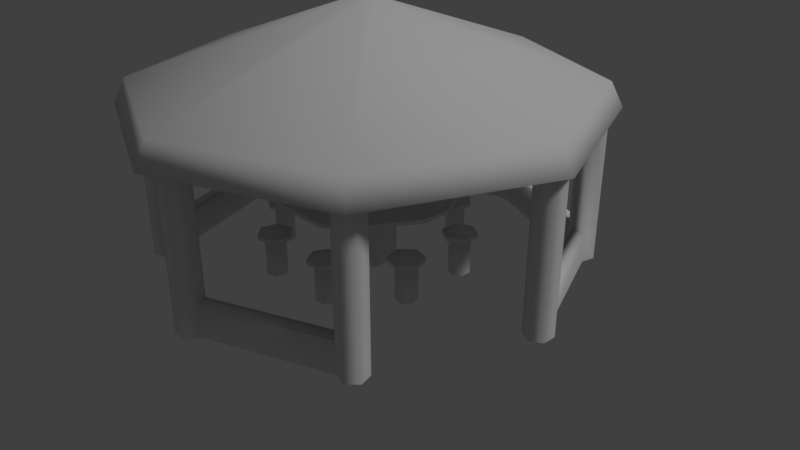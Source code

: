 # Source: Quiosque.blend  (saved by Blender 2.79.0; exported with 4.5.12 LTS)
import bpy
from mathutils import Matrix  # noqa: F401  (used for matrix-valued properties, if any)

bpy.ops.wm.read_factory_settings(use_empty=True)
scene = bpy.context.scene
scene.name = 'Scene'

# ---- collections
col_collection_1 = bpy.data.collections.new('Collection 1'); scene.collection.children.link(col_collection_1)

# ---- materials (node trees are filled in below, after node groups)
mat_material = bpy.data.materials.new('Material')
mat_material.alpha_threshold = 0.0
mat_material.use_transparent_shadow = False
mat_material.roughness = 0.5
mat_material.specular_intensity = 0.01
mat_material.line_color = (0.0, 0.0, 0.0, 1.0)

# ---- material node trees

# ---- world
world_world = bpy.data.worlds.new('World'); scene.world = world_world
world_world.color = (0.05088, 0.05088, 0.05088)
world_world.use_sun_shadow = False
world_world.sun_shadow_jitter_overblur = 0.0
world_world.cycles.sampling_method = 'MANUAL'

# ---- cameras
cam_camera = bpy.data.cameras.new('Camera')
cam_camera.clip_end = 100.0
cam_camera.lens = 35.0
cam_camera.sensor_width = 32.0
cam_camera.sensor_height = 18.0
cam_camera.ortho_scale = 7.314
cam_camera.dof.focus_distance = 0.0
cam_camera.dof.aperture_fstop = 128.0

# ---- lights
light_lamp = bpy.data.lights.new('Lamp', 'SUN')
light_lamp.transmission_factor = 0.0
light_lamp.cutoff_distance = 30.0
light_lamp.angle = 0.1993
light_lamp.energy = 1.0
light_lamp.shadow_buffer_clip_start = 1.001
light_lamp.shadow_soft_size = 0.1
light_lamp.shadow_cascade_max_distance = 1000.0

# ---- meshes
me_quiosque = bpy.data.meshes.new('Quiosque')
me_quiosque.from_pydata([(1.051e-07, 3.015, 2.002), (1.615e-08, 0.1638, 3.263), (2.132, 2.132, 2.002), (0.1158, 0.1158, 3.263), (3.015, -1.468e-07, 2.002), (0.1638, -4.759e-10, 3.263), (2.132, -2.132, 2.002), (0.1158, -0.1158, 3.263), (-1.585e-07, -3.015, 2.002), (-5.393e-08, -0.1638, 3.263), (-2.132, -2.132, 2.002), (-0.1158, -0.1158, 3.263), (-3.015, 2.094e-08, 2.002), (-0.1638, 1.048e-07, 3.263), (-2.132, 2.132, 2.002), (-0.1158, 0.1158, 3.263), (2.018, 2.018, 2.318), (1.055e-07, 2.854, 2.318), (2.854, -1.358e-07, 2.318), (2.018, -2.018, 2.318), (-1.44e-07, -2.854, 2.318), (-2.018, -2.018, 2.318), (-2.854, 2.3e-08, 2.318), (-2.018, 2.018, 2.318), (-2.98e-08, 0.3646, -0.001774), (0.1814, -2.616, 0.006822), (0.09072, -2.459, 0.4183), (0.09072, -2.459, 0.006822), (0.1814, -2.616, 0.4183), (1.897, -2.025, 2.206), (1.897, -2.025, 0.006822), (2.025, -1.897, 2.206), (2.025, -1.897, 0.006822), (1.978, -1.722, 2.206), (1.978, -1.722, 0.006822), (1.675, -1.803, 0.4183), (1.803, -1.675, 0.4183), (1.803, -1.675, 2.206), (1.803, -1.675, 0.006822), (1.675, -1.803, 2.206), (1.675, -1.803, 0.006822), (1.722, -1.978, 2.206), (1.722, -1.978, 0.006822), (1.722, -1.978, 0.4183), (1.897, -2.025, 0.4183), (2.025, -1.897, 0.4183), (1.978, -1.722, 0.4183), (0.4436, 1.135, 0.9332), (0.4436, 1.135, 0.9928), (0.7608, 0.9514, 0.9928), (0.7608, 0.9514, 0.9332), (-0.4436, -1.135, 0.9332), (-0.4436, -1.135, 0.9928), (-0.7608, -0.9514, 0.9928), (-0.7608, -0.9514, 0.9332), (1.204, 0.1832, 0.9332), (1.204, 0.1832, 0.9928), (1.204, -0.1832, 0.9928), (1.204, -0.1832, 0.9332), (-1.204, -0.1832, 0.9332), (-1.204, -0.1832, 0.9928), (-1.204, 0.1832, 0.9928), (-1.204, 0.1832, 0.9332), (0.7608, -0.9514, 0.9332), (0.7608, -0.9514, 0.9928), (0.4436, -1.135, 0.9928), (0.4436, -1.135, 0.9332), (-0.7608, 0.9514, 0.9332), (-0.7608, 0.9514, 0.9928), (-0.4436, 1.135, 0.9928), (-0.4436, 1.135, 0.9332), (1.297, 0.3901, 0.497), (1.297, 0.614, 0.497), (1.103, 0.6391, 0.009635), (1.103, 0.6391, 0.489), (1.222, 0.5706, 0.009635), (1.222, 0.5706, 0.489), (1.222, 0.4335, 0.009635), (1.222, 0.4335, 0.489), (1.103, 0.365, 0.009635), (1.103, 0.365, 0.489), (0.9847, 0.4335, 0.009635), (0.9847, 0.4335, 0.489), (0.9847, 0.5706, 0.009635), (0.9847, 0.5706, 0.489), (1.103, 0.7259, 0.497), (1.103, 0.2782, 0.497), (0.9095, 0.3901, 0.497), (0.9095, 0.614, 0.497), (0.9095, 0.3901, 0.5575), (1.103, 0.2782, 0.5575), (0.9095, 0.614, 0.5575), (1.103, 0.7259, 0.5575), (1.297, 0.3901, 0.5575), (1.297, 0.614, 0.5575), (-2.98e-08, 0.3646, 2.91), (0.3172, 0.1815, 2.91), (0.3172, -0.1848, 2.91), (-5.96e-08, -0.368, 2.91), (-0.3172, -0.1848, 2.91), (-0.3172, 0.1815, 2.91), (0.3172, 0.1815, -0.001774), (0.3172, -0.1848, -0.001774), (-5.96e-08, -0.368, -0.001774), (-0.3172, -0.1848, -0.001774), (-0.3172, 0.1815, -0.001774), (-0.00431, 2.976, 1.981), (-0.00431, 0.1639, 2.962), (2.099, 2.105, 1.981), (0.1099, 0.1166, 2.962), (2.97, 0.002398, 1.981), (0.1572, 0.002398, 2.962), (2.099, -2.101, 1.981), (0.1099, -0.1118, 2.962), (-0.004311, -2.972, 1.981), (-0.004311, -0.1591, 2.962), (-2.107, -2.101, 1.981), (-0.1185, -0.1118, 2.962), (-2.978, 0.002398, 1.981), (-0.1658, 0.002398, 2.962), (-2.107, 2.105, 1.981), (-0.1185, 0.1166, 2.962), (1.987, 1.993, 2.293), (-0.00431, 2.818, 2.293), (2.811, 0.002398, 2.293), (1.987, -1.988, 2.293), (-0.004311, -2.813, 2.293), (-1.995, -1.988, 2.293), (-2.82, 0.002398, 2.293), (-1.995, 1.993, 2.293), (-1.708, -1.963, 0.006822), (-1.661, -1.788, 0.4183), (-1.661, -1.788, 0.006822), (-1.708, -1.963, 0.4183), (-0.08045, -2.765, 2.206), (-0.08045, -2.765, 0.006822), (0.101, -2.765, 2.206), (0.101, -2.765, 0.006822), (0.1923, -2.609, 2.206), (0.1923, -2.609, 0.006822), (-0.07924, -2.45, 0.4183), (0.1022, -2.451, 0.4183), (0.1022, -2.451, 2.206), (0.1022, -2.451, 0.006822), (-0.07924, -2.45, 2.206), (-0.07924, -2.45, 0.006822), (-0.1706, -2.607, 2.206), (-0.1706, -2.607, 0.006822), (-0.1706, -2.607, 0.4183), (-0.08045, -2.765, 0.4183), (0.101, -2.765, 0.4183), (0.1923, -2.609, 0.4183), (-2.552, -0.1424, 0.006822), (-2.393, -0.05623, 0.4183), (-2.393, -0.05623, 0.006822), (-2.552, -0.1424, 0.4183), (-2.011, -1.874, 2.206), (-2.011, -1.874, 0.006822), (-1.886, -2.006, 2.206), (-1.886, -2.006, 0.006822), (-1.709, -1.964, 2.206), (-1.709, -1.964, 0.006822), (-1.782, -1.659, 0.4183), (-1.657, -1.79, 0.4183), (-1.657, -1.79, 2.206), (-1.657, -1.79, 0.006822), (-1.782, -1.659, 2.206), (-1.782, -1.659, 0.006822), (-1.959, -1.7, 2.206), (-1.959, -1.7, 0.006822), (-1.959, -1.7, 0.4183), (-2.011, -1.874, 0.4183), (-1.886, -2.006, 0.4183), (-1.709, -1.964, 0.4183), (-1.895, 1.747, 0.006822), (-1.72, 1.699, 0.4183), (-1.72, 1.699, 0.006822), (-1.895, 1.747, 0.4183), (-2.705, 0.1236, 2.206), (-2.705, 0.1236, 0.006822), (-2.707, -0.05788, 2.206), (-2.707, -0.05788, 0.006822), (-2.551, -0.1501, 2.206), (-2.551, -0.1501, 0.006822), (-2.391, 0.1206, 0.4183), (-2.393, -0.0608, 0.4183), (-2.393, -0.0608, 2.206), (-2.393, -0.0608, 0.006822), (-2.391, 0.1206, 2.206), (-2.391, 0.1206, 0.006822), (-2.548, 0.2128, 2.206), (-2.548, 0.2128, 0.006822), (-2.548, 0.2128, 0.4183), (-2.705, 0.1236, 0.4183), (-2.707, -0.05788, 0.4183), (-2.551, -0.1501, 0.4183), (-0.1376, 2.701, 0.006822), (-0.04072, 2.548, 0.4183), (-0.04072, 2.548, 0.006822), (-0.1376, 2.701, 0.4183), (-1.828, 2.043, 2.206), (-1.828, 2.043, 0.006822), (-1.952, 1.91, 2.206), (-1.952, 1.91, 0.006822), (-1.898, 1.736, 2.206), (-1.898, 1.736, 0.006822), (-1.598, 1.83, 0.4183), (-1.721, 1.696, 0.4183), (-1.721, 1.696, 2.206), (-1.721, 1.696, 0.006822), (-1.598, 1.83, 2.206), (-1.598, 1.83, 0.006822), (-1.652, 2.003, 2.206), (-1.652, 2.003, 0.006822), (-1.652, 2.003, 0.4183), (-1.828, 2.043, 0.4183), (-1.952, 1.91, 0.4183), (-1.898, 1.736, 0.4183), (1.764, 2.06, 0.006822), (1.717, 1.885, 0.4183), (1.717, 1.885, 0.006822), (1.764, 2.06, 0.4183), (0.1348, 2.858, 2.206), (0.1348, 2.858, 0.006822), (-0.04665, 2.858, 2.206), (-0.04665, 2.858, 0.006822), (-0.1377, 2.702, 2.206), (-0.1377, 2.702, 0.006822), (0.1342, 2.544, 0.4183), (-0.04721, 2.544, 0.4183), (-0.04721, 2.544, 2.206), (-0.04721, 2.544, 0.006822), (0.1342, 2.544, 2.206), (0.1342, 2.544, 0.006822), (0.2252, 2.701, 2.206), (0.2252, 2.701, 0.006822), (0.2252, 2.701, 0.4183), (0.1348, 2.858, 0.4183), (-0.04665, 2.858, 0.4183), (-0.1377, 2.702, 0.4183), (2.671, 0.2812, 0.006822), (2.515, 0.1881, 0.4183), (2.515, 0.1881, 0.006822), (2.671, 0.2812, 0.4183), (2.053, 1.988, 2.206), (2.053, 1.988, 0.006822), (1.923, 2.114, 2.206), (1.923, 2.114, 0.006822), (1.749, 2.064, 2.206), (1.749, 2.064, 0.006822), (1.835, 1.762, 0.4183), (1.704, 1.888, 0.4183), (1.704, 1.888, 2.206), (1.704, 1.888, 0.006822), (1.835, 1.762, 2.206), (1.835, 1.762, 0.006822), (2.009, 1.812, 2.206), (2.009, 1.812, 0.006822), (2.009, 1.812, 0.4183), (2.053, 1.988, 0.4183), (1.923, 2.114, 0.4183), (1.749, 2.064, 0.4183), (2.511, 0.01473, 2.206), (2.511, 0.01473, 0.006822), (2.668, -0.07534, 2.206), (2.668, -0.07534, 0.006822), (2.825, 0.01604, 2.206), (2.825, 0.01604, 0.006822), (2.667, 0.2876, 0.4183), (2.824, 0.1975, 0.4183), (2.824, 0.1975, 2.206), (2.824, 0.1975, 0.006822), (2.667, 0.2876, 2.206), (2.667, 0.2876, 0.006822), (2.51, 0.1962, 2.206), (2.51, 0.1962, 0.006822), (2.51, 0.1962, 0.4183), (2.511, 0.01473, 0.4183), (2.668, -0.07534, 0.4183), (2.825, 0.01604, 0.4183), (1.194, -0.6394, 0.497), (1.352, -0.4811, 0.497), (1.233, -0.3262, 0.009635), (1.233, -0.3262, 0.489), (1.268, -0.4586, 0.009635), (1.268, -0.4586, 0.489), (1.171, -0.5555, 0.009635), (1.171, -0.5555, 0.489), (1.039, -0.5201, 0.009635), (1.039, -0.5201, 0.489), (1.003, -0.3877, 0.009635), (1.003, -0.3877, 0.489), (1.1, -0.2907, 0.009635), (1.1, -0.2907, 0.489), (1.294, -0.2649, 0.497), (0.9774, -0.5814, 0.497), (0.9195, -0.3652, 0.497), (1.078, -0.2069, 0.497), (0.9195, -0.3652, 0.5575), (0.9774, -0.5814, 0.5575), (1.078, -0.2069, 0.5575), (1.294, -0.2649, 0.5575), (1.194, -0.6394, 0.5575), (1.352, -0.4811, 0.5575), (0.3924, -1.294, 0.497), (0.6163, -1.294, 0.497), (0.6414, -1.1, 0.009635), (0.6414, -1.1, 0.489), (0.5729, -1.219, 0.009635), (0.5729, -1.219, 0.489), (0.4358, -1.219, 0.009635), (0.4358, -1.219, 0.489), (0.3673, -1.1, 0.009635), (0.3673, -1.1, 0.489), (0.4358, -0.9815, 0.009635), (0.4358, -0.9815, 0.489), (0.5729, -0.9815, 0.009635), (0.5729, -0.9815, 0.489), (0.7282, -1.1, 0.497), (0.2805, -1.1, 0.497), (0.3924, -0.9064, 0.497), (0.6163, -0.9064, 0.497), (0.3924, -0.9064, 0.5575), (0.2805, -1.1, 0.5575), (0.6163, -0.9064, 0.5575), (0.7282, -1.1, 0.5575), (0.3924, -1.294, 0.5575), (0.6163, -1.294, 0.5575), (-0.6371, -1.191, 0.497), (-0.4788, -1.349, 0.497), (-0.324, -1.23, 0.009635), (-0.324, -1.23, 0.489), (-0.4564, -1.265, 0.009635), (-0.4564, -1.265, 0.489), (-0.5533, -1.168, 0.009635), (-0.5533, -1.168, 0.489), (-0.5178, -1.036, 0.009635), (-0.5178, -1.036, 0.489), (-0.3854, -1.0, 0.009635), (-0.3854, -1.0, 0.489), (-0.2885, -1.097, 0.009635), (-0.2885, -1.097, 0.489), (-0.2626, -1.291, 0.497), (-0.5792, -0.9743, 0.497), (-0.3629, -0.9164, 0.497), (-0.2047, -1.075, 0.497), (-0.3629, -0.9164, 0.5575), (-0.5792, -0.9743, 0.5575), (-0.2047, -1.075, 0.5575), (-0.2626, -1.291, 0.5575), (-0.6371, -1.191, 0.5575), (-0.4788, -1.349, 0.5575), (-1.292, -0.3893, 0.497), (-1.292, -0.6131, 0.497), (-1.098, -0.6383, 0.009635), (-1.098, -0.6383, 0.489), (-1.217, -0.5698, 0.009635), (-1.217, -0.5698, 0.489), (-1.217, -0.4327, 0.009635), (-1.217, -0.4327, 0.489), (-1.098, -0.3641, 0.009635), (-1.098, -0.3641, 0.489), (-0.9793, -0.4327, 0.009635), (-0.9793, -0.4327, 0.489), (-0.9793, -0.5698, 0.009635), (-0.9793, -0.5698, 0.489), (-1.098, -0.7251, 0.497), (-1.098, -0.2774, 0.497), (-0.9041, -0.3893, 0.497), (-0.9041, -0.6131, 0.497), (-0.9041, -0.3893, 0.5575), (-1.098, -0.2774, 0.5575), (-0.9041, -0.6131, 0.5575), (-1.098, -0.7251, 0.5575), (-1.292, -0.3893, 0.5575), (-1.292, -0.6131, 0.5575), (-1.188, 0.6402, 0.497), (-1.347, 0.4819, 0.497), (-1.227, 0.3271, 0.009635), (-1.227, 0.3271, 0.489), (-1.263, 0.4595, 0.009635), (-1.263, 0.4595, 0.489), (-1.166, 0.5564, 0.009635), (-1.166, 0.5564, 0.489), (-1.033, 0.5209, 0.009635), (-1.033, 0.5209, 0.489), (-0.9979, 0.3885, 0.009635), (-0.9979, 0.3885, 0.489), (-1.095, 0.2916, 0.009635), (-1.095, 0.2916, 0.489), (-1.289, 0.2657, 0.497), (-0.972, 0.5823, 0.497), (-0.9141, 0.3661, 0.497), (-1.072, 0.2078, 0.497), (-0.9141, 0.3661, 0.5575), (-0.972, 0.5823, 0.5575), (-1.072, 0.2078, 0.5575), (-1.289, 0.2657, 0.5575), (-1.188, 0.6402, 0.5575), (-1.347, 0.4819, 0.5575), (-0.387, 1.295, 0.497), (-0.6109, 1.295, 0.497), (-0.636, 1.101, 0.009635), (-0.636, 1.101, 0.489), (-0.5675, 1.22, 0.009635), (-0.5675, 1.22, 0.489), (-0.4304, 1.22, 0.009635), (-0.4304, 1.22, 0.489), (-0.3619, 1.101, 0.009635), (-0.3619, 1.101, 0.489), (-0.4304, 0.9824, 0.009635), (-0.4304, 0.9824, 0.489), (-0.5675, 0.9824, 0.009635), (-0.5675, 0.9824, 0.489), (-0.7228, 1.101, 0.497), (-0.2751, 1.101, 0.497), (-0.387, 0.9072, 0.497), (-0.6109, 0.9072, 0.497), (-0.387, 0.9072, 0.5575), (-0.2751, 1.101, 0.5575), (-0.6109, 0.9072, 0.5575), (-0.7228, 1.101, 0.5575), (-0.387, 1.295, 0.5575), (-0.6109, 1.295, 0.5575), (0.6425, 1.191, 0.497), (0.4842, 1.35, 0.497), (0.3293, 1.23, 0.009635), (0.3293, 1.23, 0.489), (0.4617, 1.266, 0.009635), (0.4617, 1.266, 0.489), (0.5587, 1.169, 0.009635), (0.5587, 1.169, 0.489), (0.5232, 1.037, 0.009635), (0.5232, 1.037, 0.489), (0.3908, 1.001, 0.009635), (0.3908, 1.001, 0.489), (0.2939, 1.098, 0.009635), (0.2939, 1.098, 0.489), (0.268, 1.292, 0.497), (0.5845, 0.9751, 0.497), (0.3683, 0.9172, 0.497), (0.2101, 1.075, 0.497), (0.3683, 0.9172, 0.5575), (0.5845, 0.9751, 0.5575), (0.2101, 1.075, 0.5575), (0.268, 1.292, 0.5575), (0.6425, 1.191, 0.5575), (0.4842, 1.35, 0.5575)], [], [(0, 17, 16, 2), (2, 16, 18, 4), (4, 18, 19, 6), (6, 19, 20, 8), (8, 20, 21, 10), (10, 21, 22, 12), (12, 22, 23, 14), (14, 23, 17, 0), (1, 3, 16, 17), (3, 5, 18, 16), (5, 7, 19, 18), (7, 9, 20, 19), (9, 11, 21, 20), (11, 13, 22, 21), (13, 15, 23, 22), (15, 1, 17, 23), (104, 99, 100, 105), (103, 98, 99, 104), (102, 97, 98, 103), (101, 96, 97, 102), (24, 95, 96, 101), (9, 7, 13, 11), (7, 5, 15, 13), (1, 15, 5, 3), (28, 43, 35, 26), (25, 42, 43, 28), (30, 44, 43, 42), (26, 35, 40, 27), (40, 35, 36, 38), (38, 36, 46, 34), (32, 45, 44, 30), (34, 46, 45, 32), (36, 37, 33, 46), (35, 39, 37, 36), (43, 41, 39, 35), (44, 29, 41, 43), (45, 31, 29, 44), (46, 33, 31, 45), (47, 48, 49, 50), (75, 76, 78, 77), (51, 52, 53, 54), (71, 72, 94, 93), (55, 56, 57, 58), (59, 60, 61, 62), (73, 74, 76, 75), (63, 64, 65, 66), (85, 88, 91, 92), (67, 68, 69, 70), (82, 80, 86, 87), (52, 51, 66, 65), (58, 57, 64, 63), (50, 49, 56, 55), (54, 59, 66, 51), (48, 47, 70, 69), (62, 61, 68, 67), (53, 52, 65, 60), (54, 53, 60, 59), (76, 74, 85, 72), (72, 85, 92, 94), (77, 78, 80, 79), (80, 78, 71, 86), (87, 86, 90, 89), (79, 80, 82, 81), (74, 84, 88, 85), (86, 71, 93, 90), (81, 82, 84, 83), (78, 76, 72, 71), (88, 87, 89, 91), (83, 84, 74, 73), (84, 82, 87, 88), (89, 90, 92, 91), (90, 93, 94, 92), (105, 100, 95, 24), (61, 60, 65, 64), (57, 68, 61, 64), (57, 56, 69, 68), (48, 69, 56, 49), (59, 62, 63, 66), (58, 63, 62, 67), (55, 58, 67, 70), (47, 50, 55, 70), (106, 108, 122, 123), (108, 110, 124, 122), (110, 112, 125, 124), (112, 114, 126, 125), (114, 116, 127, 126), (116, 118, 128, 127), (118, 120, 129, 128), (120, 106, 123, 129), (107, 123, 122, 109), (109, 122, 124, 111), (111, 124, 125, 113), (113, 125, 126, 115), (115, 126, 127, 117), (117, 127, 128, 119), (119, 128, 129, 121), (121, 129, 123, 107), (0, 106, 120, 14), (14, 120, 118, 12), (12, 118, 116, 10), (10, 116, 114, 8), (8, 114, 112, 6), (6, 112, 110, 4), (4, 110, 108, 2), (2, 108, 106, 0), (133, 148, 140, 131), (130, 147, 148, 133), (135, 149, 148, 147), (131, 140, 145, 132), (145, 140, 141, 143), (143, 141, 151, 139), (137, 150, 149, 135), (139, 151, 150, 137), (141, 142, 138, 151), (140, 144, 142, 141), (148, 146, 144, 140), (149, 134, 146, 148), (150, 136, 134, 149), (151, 138, 136, 150), (155, 170, 162, 153), (152, 169, 170, 155), (157, 171, 170, 169), (153, 162, 167, 154), (167, 162, 163, 165), (165, 163, 173, 161), (159, 172, 171, 157), (161, 173, 172, 159), (163, 164, 160, 173), (162, 166, 164, 163), (170, 168, 166, 162), (171, 156, 168, 170), (172, 158, 156, 171), (173, 160, 158, 172), (177, 192, 184, 175), (174, 191, 192, 177), (179, 193, 192, 191), (175, 184, 189, 176), (189, 184, 185, 187), (187, 185, 195, 183), (181, 194, 193, 179), (183, 195, 194, 181), (185, 186, 182, 195), (184, 188, 186, 185), (192, 190, 188, 184), (193, 178, 190, 192), (194, 180, 178, 193), (195, 182, 180, 194), (199, 214, 206, 197), (196, 213, 214, 199), (201, 215, 214, 213), (197, 206, 211, 198), (211, 206, 207, 209), (209, 207, 217, 205), (203, 216, 215, 201), (205, 217, 216, 203), (207, 208, 204, 217), (206, 210, 208, 207), (214, 212, 210, 206), (215, 200, 212, 214), (216, 202, 200, 215), (217, 204, 202, 216), (221, 236, 228, 219), (218, 235, 236, 221), (223, 237, 236, 235), (219, 228, 233, 220), (233, 228, 229, 231), (231, 229, 239, 227), (225, 238, 237, 223), (227, 239, 238, 225), (229, 230, 226, 239), (228, 232, 230, 229), (236, 234, 232, 228), (237, 222, 234, 236), (238, 224, 222, 237), (239, 226, 224, 238), (243, 258, 250, 241), (240, 257, 258, 243), (245, 259, 258, 257), (241, 250, 255, 242), (255, 250, 251, 253), (253, 251, 261, 249), (247, 260, 259, 245), (249, 261, 260, 247), (251, 252, 248, 261), (250, 254, 252, 251), (258, 256, 254, 250), (259, 244, 256, 258), (260, 246, 244, 259), (261, 248, 246, 260), (263, 277, 276, 275), (273, 268, 269, 271), (271, 269, 279, 267), (265, 278, 277, 263), (267, 279, 278, 265), (269, 270, 266, 279), (268, 272, 270, 269), (276, 274, 272, 268), (277, 262, 274, 276), (278, 264, 262, 277), (279, 266, 264, 278), (284, 285, 287, 286), (280, 281, 303, 302), (282, 283, 285, 284), (294, 297, 300, 301), (291, 289, 295, 296), (285, 283, 294, 281), (281, 294, 301, 303), (286, 287, 289, 288), (289, 287, 280, 295), (296, 295, 299, 298), (288, 289, 291, 290), (283, 293, 297, 294), (295, 280, 302, 299), (290, 291, 293, 292), (287, 285, 281, 280), (297, 296, 298, 300), (292, 293, 283, 282), (293, 291, 296, 297), (298, 299, 301, 300), (299, 302, 303, 301), (308, 309, 311, 310), (304, 305, 327, 326), (306, 307, 309, 308), (318, 321, 324, 325), (315, 313, 319, 320), (309, 307, 318, 305), (305, 318, 325, 327), (310, 311, 313, 312), (313, 311, 304, 319), (320, 319, 323, 322), (312, 313, 315, 314), (307, 317, 321, 318), (319, 304, 326, 323), (314, 315, 317, 316), (311, 309, 305, 304), (321, 320, 322, 324), (316, 317, 307, 306), (317, 315, 320, 321), (322, 323, 325, 324), (323, 326, 327, 325), (332, 333, 335, 334), (328, 329, 351, 350), (330, 331, 333, 332), (342, 345, 348, 349), (339, 337, 343, 344), (333, 331, 342, 329), (329, 342, 349, 351), (334, 335, 337, 336), (337, 335, 328, 343), (344, 343, 347, 346), (336, 337, 339, 338), (331, 341, 345, 342), (343, 328, 350, 347), (338, 339, 341, 340), (335, 333, 329, 328), (345, 344, 346, 348), (340, 341, 331, 330), (341, 339, 344, 345), (346, 347, 349, 348), (347, 350, 351, 349), (356, 357, 359, 358), (352, 353, 375, 374), (354, 355, 357, 356), (366, 369, 372, 373), (363, 361, 367, 368), (357, 355, 366, 353), (353, 366, 373, 375), (358, 359, 361, 360), (361, 359, 352, 367), (368, 367, 371, 370), (360, 361, 363, 362), (355, 365, 369, 366), (367, 352, 374, 371), (362, 363, 365, 364), (359, 357, 353, 352), (369, 368, 370, 372), (364, 365, 355, 354), (365, 363, 368, 369), (370, 371, 373, 372), (371, 374, 375, 373), (380, 381, 383, 382), (376, 377, 399, 398), (378, 379, 381, 380), (390, 393, 396, 397), (387, 385, 391, 392), (381, 379, 390, 377), (377, 390, 397, 399), (382, 383, 385, 384), (385, 383, 376, 391), (392, 391, 395, 394), (384, 385, 387, 386), (379, 389, 393, 390), (391, 376, 398, 395), (386, 387, 389, 388), (383, 381, 377, 376), (393, 392, 394, 396), (388, 389, 379, 378), (389, 387, 392, 393), (394, 395, 397, 396), (395, 398, 399, 397), (404, 405, 407, 406), (400, 401, 423, 422), (402, 403, 405, 404), (414, 417, 420, 421), (411, 409, 415, 416), (405, 403, 414, 401), (401, 414, 421, 423), (406, 407, 409, 408), (409, 407, 400, 415), (416, 415, 419, 418), (408, 409, 411, 410), (403, 413, 417, 414), (415, 400, 422, 419), (410, 411, 413, 412), (407, 405, 401, 400), (417, 416, 418, 420), (412, 413, 403, 402), (413, 411, 416, 417), (418, 419, 421, 420), (419, 422, 423, 421), (428, 429, 431, 430), (424, 425, 447, 446), (426, 427, 429, 428), (438, 441, 444, 445), (435, 433, 439, 440), (429, 427, 438, 425), (425, 438, 445, 447), (430, 431, 433, 432), (433, 431, 424, 439), (440, 439, 443, 442), (432, 433, 435, 434), (427, 437, 441, 438), (439, 424, 446, 443), (434, 435, 437, 436), (431, 429, 425, 424), (441, 440, 442, 444), (436, 437, 427, 426), (437, 435, 440, 441), (442, 443, 445, 444), (443, 446, 447, 445)])
me_quiosque.polygons.foreach_set('use_smooth', [True] * 340)
_uv = me_quiosque.uv_layers.new(name='UVMap')
_uv.uv.foreach_set('vector', [0.8641, 0.9964, 0.8692, 0.9849, 0.9374, 0.9847, 0.9419, 0.9964, 0.9419, 0.9964, 0.9374, 0.9847, 0.9854, 0.9363, 0.9969, 0.9415, 0.9969, 0.9415, 0.9854, 0.9363, 0.9851, 0.8682, 0.9969, 0.8637, 0.9969, 0.8637, 0.9851, 0.8682, 0.9367, 0.8202, 0.9419, 0.8087, 0.9419, 0.8087, 0.9367, 0.8202, 0.8686, 0.8204, 0.8641, 0.8087, 0.8641, 0.8087, 0.8686, 0.8204, 0.8206, 0.8688, 0.8091, 0.8637, 0.8091, 0.8637, 0.8206, 0.8688, 0.8209, 0.9369, 0.8091, 0.9414, 0.8091, 0.9414, 0.8209, 0.9369, 0.8692, 0.9849, 0.8641, 0.9964, 0.9009, 0.9074, 0.9049, 0.9075, 0.9374, 0.9847, 0.8692, 0.9849, 0.9049, 0.9075, 0.9078, 0.9046, 0.9854, 0.9363, 0.9374, 0.9847, 0.9078, 0.9046, 0.9079, 0.9006, 0.9851, 0.8682, 0.9854, 0.9363, 0.9079, 0.9006, 0.9051, 0.8977, 0.9367, 0.8202, 0.9851, 0.8682, 0.9051, 0.8977, 0.901, 0.8977, 0.8686, 0.8204, 0.9367, 0.8202, 0.901, 0.8977, 0.8982, 0.9005, 0.8206, 0.8688, 0.8686, 0.8204, 0.8982, 0.9005, 0.8981, 0.9045, 0.8209, 0.9369, 0.8206, 0.8688, 0.8981, 0.9045, 0.9009, 0.9074, 0.8692, 0.9849, 0.8209, 0.9369, 0.7512, 0.004234, 0.7512, 0.08617, 0.7615, 0.08617, 0.7615, 0.004234, 0.7615, 0.004234, 0.7615, 0.08617, 0.7512, 0.08617, 0.7512, 0.004234, 0.7719, 0.004234, 0.7719, 0.08617, 0.7615, 0.08617, 0.7615, 0.004234, 0.7822, 0.004234, 0.7822, 0.08617, 0.7719, 0.08617, 0.7719, 0.004234, 0.7719, 0.004234, 0.7719, 0.08617, 0.7822, 0.08617, 0.7822, 0.004234, 0.9051, 0.8977, 0.9079, 0.9006, 0.8982, 0.9005, 0.901, 0.8977, 0.9079, 0.9006, 0.9078, 0.9046, 0.8981, 0.9045, 0.8982, 0.9005, 0.9009, 0.9074, 0.8981, 0.9045, 0.9078, 0.9046, 0.9049, 0.9075, 0.9772, 0.02243, 0.9969, 0.02243, 0.997, 0.02428, 0.9772, 0.02428, 0.9772, 0.01818, 0.9969, 0.01818, 0.9969, 0.02243, 0.9772, 0.02243, 0.9798, 0.001722, 0.9798, 0.01322, 0.9753, 0.01322, 0.9753, 0.001722, 0.9772, 0.02428, 0.997, 0.02428, 0.9969, 0.02853, 0.9772, 0.02853, 0.9976, 0.001722, 0.9976, 0.01322, 0.9932, 0.01322, 0.9932, 0.001722, 0.9932, 0.001722, 0.9932, 0.01322, 0.9887, 0.01322, 0.9887, 0.001722, 0.9842, 0.001722, 0.9842, 0.01322, 0.9798, 0.01322, 0.9798, 0.001722, 0.9887, 0.001722, 0.9887, 0.01322, 0.9842, 0.01322, 0.9842, 0.001722, 0.8118, 0.003825, 0.8118, 0.05511, 0.8066, 0.05511, 0.8066, 0.003825, 0.817, 0.003825, 0.817, 0.05511, 0.8118, 0.05511, 0.8118, 0.003825, 0.791, 0.003825, 0.791, 0.05511, 0.7858, 0.05511, 0.7858, 0.003825, 0.7962, 0.003825, 0.7962, 0.05511, 0.791, 0.05511, 0.791, 0.003825, 0.8014, 0.003825, 0.8014, 0.05511, 0.7962, 0.05511, 0.7962, 0.003825, 0.8066, 0.003825, 0.8066, 0.05511, 0.8014, 0.05511, 0.8014, 0.003825, 0.7946, 0.9638, 0.7946, 0.9637, 0.7948, 0.9639, 0.7948, 0.9639, 0.8539, 0.001523, 0.8539, 0.01528, 0.8499, 0.01528, 0.8499, 0.001523, 0.794, 0.9655, 0.7939, 0.9656, 0.7937, 0.9654, 0.7937, 0.9654, 0.7799, 0.9476, 0.7838, 0.9497, 0.7826, 0.953, 0.7775, 0.9496, 0.7951, 0.9645, 0.7952, 0.9645, 0.7952, 0.9648, 0.7952, 0.9648, 0.7934, 0.9648, 0.7933, 0.9648, 0.7933, 0.9645, 0.7934, 0.9645, 0.8342, 0.001523, 0.8342, 0.01528, 0.8303, 0.01528, 0.8303, 0.001523, 0.7949, 0.9654, 0.7949, 0.9654, 0.7946, 0.9656, 0.7946, 0.9655, 0.7879, 0.948, 0.788, 0.9436, 0.7881, 0.9422, 0.7879, 0.95, 0.7937, 0.9639, 0.7936, 0.9639, 0.7939, 0.9637, 0.7939, 0.9638, 0.7805, 0.9436, 0.7805, 0.9476, 0.7773, 0.9499, 0.7783, 0.9423, 0.7939, 0.9656, 0.794, 0.9655, 0.7946, 0.9655, 0.7946, 0.9656, 0.7952, 0.9648, 0.7952, 0.9648, 0.7949, 0.9654, 0.7949, 0.9654, 0.7948, 0.9639, 0.7948, 0.9639, 0.7952, 0.9645, 0.7951, 0.9645, 0.7348, 0.9788, 0.7347, 0.9616, 0.7514, 0.9923, 0.7387, 0.9836, 0.7946, 0.9637, 0.7946, 0.9638, 0.7939, 0.9638, 0.7939, 0.9637, 0.7934, 0.9645, 0.7933, 0.9645, 0.7936, 0.9639, 0.7937, 0.9639, 0.7347, 0.9616, 0.7385, 0.9559, 0.7514, 0.9469, 0.7348, 0.9788, 0.7937, 0.9654, 0.7937, 0.9654, 0.7933, 0.9648, 0.7934, 0.9648, 0.7874, 0.9476, 0.7874, 0.9436, 0.7882, 0.9418, 0.7881, 0.9501, 0.7838, 0.9497, 0.7879, 0.948, 0.7879, 0.95, 0.7826, 0.953, 0.8499, 0.001523, 0.8499, 0.01528, 0.846, 0.01528, 0.846, 0.001523, 0.7805, 0.9476, 0.7839, 0.9496, 0.7827, 0.9537, 0.7773, 0.9499, 0.7841, 0.9413, 0.7801, 0.9433, 0.7786, 0.9425, 0.7841, 0.9396, 0.846, 0.001523, 0.846, 0.01528, 0.8421, 0.01528, 0.8421, 0.001523, 0.7874, 0.9436, 0.7839, 0.9416, 0.7839, 0.939, 0.7882, 0.9418, 0.7801, 0.9433, 0.7799, 0.9476, 0.7775, 0.9496, 0.7786, 0.9425, 0.8421, 0.001523, 0.8421, 0.01528, 0.8381, 0.01528, 0.8381, 0.001523, 0.7839, 0.9496, 0.7874, 0.9476, 0.7881, 0.9501, 0.7827, 0.9537, 0.788, 0.9436, 0.7841, 0.9413, 0.7841, 0.9396, 0.7881, 0.9422, 0.8381, 0.001523, 0.8381, 0.01528, 0.8342, 0.01528, 0.8342, 0.001523, 0.7839, 0.9416, 0.7805, 0.9436, 0.7783, 0.9423, 0.7839, 0.939, 0.7882, 0.9502, 0.7827, 0.9539, 0.7839, 0.9388, 0.7884, 0.9417, 0.7827, 0.9539, 0.7771, 0.95, 0.778, 0.9422, 0.7839, 0.9388, 0.7615, 0.004234, 0.7615, 0.08617, 0.7719, 0.08617, 0.7719, 0.004234, 0.7387, 0.9836, 0.7348, 0.9788, 0.7514, 0.9469, 0.7583, 0.9469, 0.7727, 0.9553, 0.7514, 0.9923, 0.7387, 0.9836, 0.7583, 0.9469, 0.7727, 0.9553, 0.7751, 0.9606, 0.7583, 0.9923, 0.7514, 0.9923, 0.772, 0.9839, 0.7583, 0.9923, 0.7751, 0.9606, 0.7754, 0.9782, 0.7347, 0.9616, 0.7385, 0.9559, 0.7583, 0.9923, 0.7514, 0.9923, 0.772, 0.9839, 0.7583, 0.9923, 0.7385, 0.9559, 0.7514, 0.9469, 0.7754, 0.9782, 0.772, 0.9839, 0.7514, 0.9469, 0.7583, 0.9469, 0.7727, 0.9553, 0.7751, 0.9606, 0.7754, 0.9782, 0.7583, 0.9469, 0.9391, 0.8142, 0.9915, 0.866, 0.9808, 0.8708, 0.935, 0.8251, 0.9915, 0.866, 0.9919, 0.9404, 0.9808, 0.9362, 0.9808, 0.8708, 0.9919, 0.9404, 0.9385, 0.9934, 0.9337, 0.9825, 0.9808, 0.9362, 0.9385, 0.9934, 0.8634, 0.9921, 0.8678, 0.981, 0.9337, 0.9825, 0.8634, 0.9921, 0.8122, 0.9381, 0.823, 0.9336, 0.8678, 0.981, 0.8122, 0.9381, 0.8142, 0.8646, 0.8249, 0.8689, 0.823, 0.9336, 0.8142, 0.8646, 0.8662, 0.8142, 0.8709, 0.8247, 0.8249, 0.8689, 0.8662, 0.8142, 0.9391, 0.8142, 0.935, 0.8251, 0.8709, 0.8247, 0.9041, 0.8982, 0.935, 0.8251, 0.9808, 0.8708, 0.9068, 0.9009, 0.9068, 0.9009, 0.9808, 0.8708, 0.9808, 0.9362, 0.9068, 0.9047, 0.9068, 0.9047, 0.9808, 0.9362, 0.9337, 0.9825, 0.9041, 0.9075, 0.9041, 0.9075, 0.9337, 0.9825, 0.8678, 0.981, 0.9002, 0.9075, 0.9002, 0.9075, 0.8678, 0.981, 0.823, 0.9336, 0.8975, 0.9047, 0.8975, 0.9047, 0.823, 0.9336, 0.8249, 0.8689, 0.8975, 0.9009, 0.8975, 0.9009, 0.8249, 0.8689, 0.8709, 0.8247, 0.9002, 0.8982, 0.9002, 0.8982, 0.8709, 0.8247, 0.935, 0.8251, 0.9041, 0.8982, 0.9397, 0.813, 0.9391, 0.8142, 0.8662, 0.8142, 0.8658, 0.813, 0.8658, 0.813, 0.8662, 0.8142, 0.8142, 0.8646, 0.813, 0.8641, 0.813, 0.8641, 0.8142, 0.8646, 0.8122, 0.9381, 0.8109, 0.9388, 0.8109, 0.9388, 0.8122, 0.9381, 0.8634, 0.9921, 0.8628, 0.9935, 0.8628, 0.9935, 0.8634, 0.9921, 0.9385, 0.9934, 0.9392, 0.995, 0.9392, 0.995, 0.9385, 0.9934, 0.9919, 0.9404, 0.9934, 0.9411, 0.9934, 0.9411, 0.9919, 0.9404, 0.9915, 0.866, 0.993, 0.8655, 0.993, 0.8655, 0.9915, 0.866, 0.9391, 0.8142, 0.9397, 0.813, 0.9772, 0.02243, 0.9969, 0.02243, 0.997, 0.02428, 0.9772, 0.02428, 0.9772, 0.01818, 0.9969, 0.01818, 0.9969, 0.02243, 0.9772, 0.02243, 0.9798, 0.001722, 0.9798, 0.01322, 0.9753, 0.01322, 0.9753, 0.001722, 0.9772, 0.02428, 0.997, 0.02428, 0.9969, 0.02853, 0.9772, 0.02853, 0.9976, 0.001722, 0.9976, 0.01322, 0.9932, 0.01322, 0.9932, 0.001722, 0.9932, 0.001722, 0.9932, 0.01322, 0.9887, 0.01322, 0.9887, 0.001722, 0.9842, 0.001722, 0.9842, 0.01322, 0.9798, 0.01322, 0.9798, 0.001722, 0.9887, 0.001722, 0.9887, 0.01322, 0.9842, 0.01322, 0.9842, 0.001722, 0.8118, 0.003825, 0.8118, 0.05511, 0.8066, 0.05511, 0.8066, 0.003825, 0.817, 0.003825, 0.817, 0.05511, 0.8118, 0.05511, 0.8118, 0.003825, 0.791, 0.003825, 0.791, 0.05511, 0.7858, 0.05511, 0.7858, 0.003825, 0.7962, 0.003825, 0.7962, 0.05511, 0.791, 0.05511, 0.791, 0.003825, 0.8014, 0.003825, 0.8014, 0.05511, 0.7962, 0.05511, 0.7962, 0.003825, 0.8066, 0.003825, 0.8066, 0.05511, 0.8014, 0.05511, 0.8014, 0.003825, 0.9772, 0.02243, 0.9969, 0.02243, 0.997, 0.02428, 0.9772, 0.02428, 0.9772, 0.01818, 0.9969, 0.01818, 0.9969, 0.02243, 0.9772, 0.02243, 0.9798, 0.001722, 0.9798, 0.01322, 0.9753, 0.01322, 0.9753, 0.001722, 0.9772, 0.02428, 0.997, 0.02428, 0.9969, 0.02853, 0.9772, 0.02853, 0.9976, 0.001722, 0.9976, 0.01322, 0.9932, 0.01322, 0.9932, 0.001722, 0.9932, 0.001722, 0.9932, 0.01322, 0.9887, 0.01322, 0.9887, 0.001722, 0.9842, 0.001722, 0.9842, 0.01322, 0.9798, 0.01322, 0.9798, 0.001722, 0.9887, 0.001722, 0.9887, 0.01322, 0.9842, 0.01322, 0.9842, 0.001722, 0.8118, 0.003825, 0.8118, 0.05511, 0.8066, 0.05511, 0.8066, 0.003825, 0.817, 0.003825, 0.817, 0.05511, 0.8118, 0.05511, 0.8118, 0.003825, 0.791, 0.003825, 0.791, 0.05511, 0.7858, 0.05511, 0.7858, 0.003825, 0.7962, 0.003825, 0.7962, 0.05511, 0.791, 0.05511, 0.791, 0.003825, 0.8014, 0.003825, 0.8014, 0.05511, 0.7962, 0.05511, 0.7962, 0.003825, 0.8066, 0.003825, 0.8066, 0.05511, 0.8014, 0.05511, 0.8014, 0.003825, 0.9772, 0.02243, 0.9969, 0.02243, 0.997, 0.02428, 0.9772, 0.02428, 0.9772, 0.01818, 0.9969, 0.01818, 0.9969, 0.02243, 0.9772, 0.02243, 0.9798, 0.001722, 0.9798, 0.01322, 0.9753, 0.01322, 0.9753, 0.001722, 0.9772, 0.02428, 0.997, 0.02428, 0.9969, 0.02853, 0.9772, 0.02853, 0.9976, 0.001722, 0.9976, 0.01322, 0.9932, 0.01322, 0.9932, 0.001722, 0.9932, 0.001722, 0.9932, 0.01322, 0.9887, 0.01322, 0.9887, 0.001722, 0.9842, 0.001722, 0.9842, 0.01322, 0.9798, 0.01322, 0.9798, 0.001722, 0.9887, 0.001722, 0.9887, 0.01322, 0.9842, 0.01322, 0.9842, 0.001722, 0.8118, 0.003825, 0.8118, 0.05511, 0.8066, 0.05511, 0.8066, 0.003825, 0.817, 0.003825, 0.817, 0.05511, 0.8118, 0.05511, 0.8118, 0.003825, 0.791, 0.003825, 0.791, 0.05511, 0.7858, 0.05511, 0.7858, 0.003825, 0.7962, 0.003825, 0.7962, 0.05511, 0.791, 0.05511, 0.791, 0.003825, 0.8014, 0.003825, 0.8014, 0.05511, 0.7962, 0.05511, 0.7962, 0.003825, 0.8066, 0.003825, 0.8066, 0.05511, 0.8014, 0.05511, 0.8014, 0.003825, 0.9772, 0.02243, 0.9969, 0.02243, 0.997, 0.02428, 0.9772, 0.02428, 0.9772, 0.01818, 0.9969, 0.01818, 0.9969, 0.02243, 0.9772, 0.02243, 0.9798, 0.001722, 0.9798, 0.01322, 0.9753, 0.01322, 0.9753, 0.001722, 0.9772, 0.02428, 0.997, 0.02428, 0.9969, 0.02853, 0.9772, 0.02853, 0.9976, 0.001722, 0.9976, 0.01322, 0.9932, 0.01322, 0.9932, 0.001722, 0.9932, 0.001722, 0.9932, 0.01322, 0.9887, 0.01322, 0.9887, 0.001722, 0.9842, 0.001722, 0.9842, 0.01322, 0.9798, 0.01322, 0.9798, 0.001722, 0.9887, 0.001722, 0.9887, 0.01322, 0.9842, 0.01322, 0.9842, 0.001722, 0.8118, 0.003825, 0.8118, 0.05511, 0.8066, 0.05511, 0.8066, 0.003825, 0.817, 0.003825, 0.817, 0.05511, 0.8118, 0.05511, 0.8118, 0.003825, 0.791, 0.003825, 0.791, 0.05511, 0.7858, 0.05511, 0.7858, 0.003825, 0.7962, 0.003825, 0.7962, 0.05511, 0.791, 0.05511, 0.791, 0.003825, 0.8014, 0.003825, 0.8014, 0.05511, 0.7962, 0.05511, 0.7962, 0.003825, 0.8066, 0.003825, 0.8066, 0.05511, 0.8014, 0.05511, 0.8014, 0.003825, 0.9772, 0.02243, 0.9969, 0.02243, 0.997, 0.02428, 0.9772, 0.02428, 0.9772, 0.01818, 0.9969, 0.01818, 0.9969, 0.02243, 0.9772, 0.02243, 0.9798, 0.001722, 0.9798, 0.01322, 0.9753, 0.01322, 0.9753, 0.001722, 0.9772, 0.02428, 0.997, 0.02428, 0.9969, 0.02853, 0.9772, 0.02853, 0.9976, 0.001722, 0.9976, 0.01322, 0.9932, 0.01322, 0.9932, 0.001722, 0.9932, 0.001722, 0.9932, 0.01322, 0.9887, 0.01322, 0.9887, 0.001722, 0.9842, 0.001722, 0.9842, 0.01322, 0.9798, 0.01322, 0.9798, 0.001722, 0.9887, 0.001722, 0.9887, 0.01322, 0.9842, 0.01322, 0.9842, 0.001722, 0.8118, 0.003825, 0.8118, 0.05511, 0.8066, 0.05511, 0.8066, 0.003825, 0.817, 0.003825, 0.817, 0.05511, 0.8118, 0.05511, 0.8118, 0.003825, 0.791, 0.003825, 0.791, 0.05511, 0.7858, 0.05511, 0.7858, 0.003825, 0.7962, 0.003825, 0.7962, 0.05511, 0.791, 0.05511, 0.791, 0.003825, 0.8014, 0.003825, 0.8014, 0.05511, 0.7962, 0.05511, 0.7962, 0.003825, 0.8066, 0.003825, 0.8066, 0.05511, 0.8014, 0.05511, 0.8014, 0.003825, 0.9772, 0.02243, 0.9969, 0.02243, 0.997, 0.02428, 0.9772, 0.02428, 0.9772, 0.01818, 0.9969, 0.01818, 0.9969, 0.02243, 0.9772, 0.02243, 0.9798, 0.001722, 0.9798, 0.01322, 0.9753, 0.01322, 0.9753, 0.001722, 0.9772, 0.02428, 0.997, 0.02428, 0.9969, 0.02853, 0.9772, 0.02853, 0.9976, 0.001722, 0.9976, 0.01322, 0.9932, 0.01322, 0.9932, 0.001722, 0.9932, 0.001722, 0.9932, 0.01322, 0.9887, 0.01322, 0.9887, 0.001722, 0.9842, 0.001722, 0.9842, 0.01322, 0.9798, 0.01322, 0.9798, 0.001722, 0.9887, 0.001722, 0.9887, 0.01322, 0.9842, 0.01322, 0.9842, 0.001722, 0.8118, 0.003825, 0.8118, 0.05511, 0.8066, 0.05511, 0.8066, 0.003825, 0.817, 0.003825, 0.817, 0.05511, 0.8118, 0.05511, 0.8118, 0.003825, 0.791, 0.003825, 0.791, 0.05511, 0.7858, 0.05511, 0.7858, 0.003825, 0.7962, 0.003825, 0.7962, 0.05511, 0.791, 0.05511, 0.791, 0.003825, 0.8014, 0.003825, 0.8014, 0.05511, 0.7962, 0.05511, 0.7962, 0.003825, 0.8066, 0.003825, 0.8066, 0.05511, 0.8014, 0.05511, 0.8014, 0.003825, 0.9798, 0.001722, 0.9798, 0.01322, 0.9753, 0.01322, 0.9753, 0.001722, 0.9976, 0.001722, 0.9976, 0.01322, 0.9932, 0.01322, 0.9932, 0.001722, 0.9932, 0.001722, 0.9932, 0.01322, 0.9887, 0.01322, 0.9887, 0.001722, 0.9842, 0.001722, 0.9842, 0.01322, 0.9798, 0.01322, 0.9798, 0.001722, 0.9887, 0.001722, 0.9887, 0.01322, 0.9842, 0.01322, 0.9842, 0.001722, 0.8118, 0.003825, 0.8118, 0.05511, 0.8066, 0.05511, 0.8066, 0.003825, 0.817, 0.003825, 0.817, 0.05511, 0.8118, 0.05511, 0.8118, 0.003825, 0.791, 0.003825, 0.791, 0.05511, 0.7858, 0.05511, 0.7858, 0.003825, 0.7962, 0.003825, 0.7962, 0.05511, 0.791, 0.05511, 0.791, 0.003825, 0.8014, 0.003825, 0.8014, 0.05511, 0.7962, 0.05511, 0.7962, 0.003825, 0.8066, 0.003825, 0.8066, 0.05511, 0.8014, 0.05511, 0.8014, 0.003825, 0.8539, 0.001523, 0.8539, 0.01528, 0.8499, 0.01528, 0.8499, 0.001523, 0.7799, 0.9476, 0.7838, 0.9497, 0.7826, 0.953, 0.7775, 0.9496, 0.8342, 0.001523, 0.8342, 0.01528, 0.8303, 0.01528, 0.8303, 0.001523, 0.7879, 0.948, 0.788, 0.9436, 0.7881, 0.9422, 0.7879, 0.95, 0.7805, 0.9436, 0.7805, 0.9476, 0.7773, 0.9499, 0.7783, 0.9423, 0.7874, 0.9476, 0.7874, 0.9436, 0.7882, 0.9418, 0.7881, 0.9501, 0.7838, 0.9497, 0.7879, 0.948, 0.7879, 0.95, 0.7826, 0.953, 0.8499, 0.001523, 0.8499, 0.01528, 0.846, 0.01528, 0.846, 0.001523, 0.7805, 0.9476, 0.7839, 0.9496, 0.7827, 0.9537, 0.7773, 0.9499, 0.7841, 0.9413, 0.7801, 0.9433, 0.7786, 0.9425, 0.7841, 0.9396, 0.846, 0.001523, 0.846, 0.01528, 0.8421, 0.01528, 0.8421, 0.001523, 0.7874, 0.9436, 0.7839, 0.9416, 0.7839, 0.939, 0.7882, 0.9418, 0.7801, 0.9433, 0.7799, 0.9476, 0.7775, 0.9496, 0.7786, 0.9425, 0.8421, 0.001523, 0.8421, 0.01528, 0.8381, 0.01528, 0.8381, 0.001523, 0.7839, 0.9496, 0.7874, 0.9476, 0.7881, 0.9501, 0.7827, 0.9537, 0.788, 0.9436, 0.7841, 0.9413, 0.7841, 0.9396, 0.7881, 0.9422, 0.8381, 0.001523, 0.8381, 0.01528, 0.8342, 0.01528, 0.8342, 0.001523, 0.7839, 0.9416, 0.7805, 0.9436, 0.7783, 0.9423, 0.7839, 0.939, 0.7882, 0.9502, 0.7827, 0.9539, 0.7839, 0.9388, 0.7884, 0.9417, 0.7827, 0.9539, 0.7771, 0.95, 0.778, 0.9422, 0.7839, 0.9388, 0.8539, 0.001523, 0.8539, 0.01528, 0.8499, 0.01528, 0.8499, 0.001523, 0.7799, 0.9476, 0.7838, 0.9497, 0.7826, 0.953, 0.7775, 0.9496, 0.8342, 0.001523, 0.8342, 0.01528, 0.8303, 0.01528, 0.8303, 0.001523, 0.7879, 0.948, 0.788, 0.9436, 0.7881, 0.9422, 0.7879, 0.95, 0.7805, 0.9436, 0.7805, 0.9476, 0.7773, 0.9499, 0.7783, 0.9423, 0.7874, 0.9476, 0.7874, 0.9436, 0.7882, 0.9418, 0.7881, 0.9501, 0.7838, 0.9497, 0.7879, 0.948, 0.7879, 0.95, 0.7826, 0.953, 0.8499, 0.001523, 0.8499, 0.01528, 0.846, 0.01528, 0.846, 0.001523, 0.7805, 0.9476, 0.7839, 0.9496, 0.7827, 0.9537, 0.7773, 0.9499, 0.7841, 0.9413, 0.7801, 0.9433, 0.7786, 0.9425, 0.7841, 0.9396, 0.846, 0.001523, 0.846, 0.01528, 0.8421, 0.01528, 0.8421, 0.001523, 0.7874, 0.9436, 0.7839, 0.9416, 0.7839, 0.939, 0.7882, 0.9418, 0.7801, 0.9433, 0.7799, 0.9476, 0.7775, 0.9496, 0.7786, 0.9425, 0.8421, 0.001523, 0.8421, 0.01528, 0.8381, 0.01528, 0.8381, 0.001523, 0.7839, 0.9496, 0.7874, 0.9476, 0.7881, 0.9501, 0.7827, 0.9537, 0.788, 0.9436, 0.7841, 0.9413, 0.7841, 0.9396, 0.7881, 0.9422, 0.8381, 0.001523, 0.8381, 0.01528, 0.8342, 0.01528, 0.8342, 0.001523, 0.7839, 0.9416, 0.7805, 0.9436, 0.7783, 0.9423, 0.7839, 0.939, 0.7882, 0.9502, 0.7827, 0.9539, 0.7839, 0.9388, 0.7884, 0.9417, 0.7827, 0.9539, 0.7771, 0.95, 0.778, 0.9422, 0.7839, 0.9388, 0.8539, 0.001523, 0.8539, 0.01528, 0.8499, 0.01528, 0.8499, 0.001523, 0.7799, 0.9476, 0.7838, 0.9497, 0.7826, 0.953, 0.7775, 0.9496, 0.8342, 0.001523, 0.8342, 0.01528, 0.8303, 0.01528, 0.8303, 0.001523, 0.7879, 0.948, 0.788, 0.9436, 0.7881, 0.9422, 0.7879, 0.95, 0.7805, 0.9436, 0.7805, 0.9476, 0.7773, 0.9499, 0.7783, 0.9423, 0.7874, 0.9476, 0.7874, 0.9436, 0.7882, 0.9418, 0.7881, 0.9501, 0.7838, 0.9497, 0.7879, 0.948, 0.7879, 0.95, 0.7826, 0.953, 0.8499, 0.001523, 0.8499, 0.01528, 0.846, 0.01528, 0.846, 0.001523, 0.7805, 0.9476, 0.7839, 0.9496, 0.7827, 0.9537, 0.7773, 0.9499, 0.7841, 0.9413, 0.7801, 0.9433, 0.7786, 0.9425, 0.7841, 0.9396, 0.846, 0.001523, 0.846, 0.01528, 0.8421, 0.01528, 0.8421, 0.001523, 0.7874, 0.9436, 0.7839, 0.9416, 0.7839, 0.939, 0.7882, 0.9418, 0.7801, 0.9433, 0.7799, 0.9476, 0.7775, 0.9496, 0.7786, 0.9425, 0.8421, 0.001523, 0.8421, 0.01528, 0.8381, 0.01528, 0.8381, 0.001523, 0.7839, 0.9496, 0.7874, 0.9476, 0.7881, 0.9501, 0.7827, 0.9537, 0.788, 0.9436, 0.7841, 0.9413, 0.7841, 0.9396, 0.7881, 0.9422, 0.8381, 0.001523, 0.8381, 0.01528, 0.8342, 0.01528, 0.8342, 0.001523, 0.7839, 0.9416, 0.7805, 0.9436, 0.7783, 0.9423, 0.7839, 0.939, 0.7882, 0.9502, 0.7827, 0.9539, 0.7839, 0.9388, 0.7884, 0.9417, 0.7827, 0.9539, 0.7771, 0.95, 0.778, 0.9422, 0.7839, 0.9388, 0.8539, 0.001523, 0.8539, 0.01528, 0.8499, 0.01528, 0.8499, 0.001523, 0.7799, 0.9476, 0.7838, 0.9497, 0.7826, 0.953, 0.7775, 0.9496, 0.8342, 0.001523, 0.8342, 0.01528, 0.8303, 0.01528, 0.8303, 0.001523, 0.7879, 0.948, 0.788, 0.9436, 0.7881, 0.9422, 0.7879, 0.95, 0.7805, 0.9436, 0.7805, 0.9476, 0.7773, 0.9499, 0.7783, 0.9423, 0.7874, 0.9476, 0.7874, 0.9436, 0.7882, 0.9418, 0.7881, 0.9501, 0.7838, 0.9497, 0.7879, 0.948, 0.7879, 0.95, 0.7826, 0.953, 0.8499, 0.001523, 0.8499, 0.01528, 0.846, 0.01528, 0.846, 0.001523, 0.7805, 0.9476, 0.7839, 0.9496, 0.7827, 0.9537, 0.7773, 0.9499, 0.7841, 0.9413, 0.7801, 0.9433, 0.7786, 0.9425, 0.7841, 0.9396, 0.846, 0.001523, 0.846, 0.01528, 0.8421, 0.01528, 0.8421, 0.001523, 0.7874, 0.9436, 0.7839, 0.9416, 0.7839, 0.939, 0.7882, 0.9418, 0.7801, 0.9433, 0.7799, 0.9476, 0.7775, 0.9496, 0.7786, 0.9425, 0.8421, 0.001523, 0.8421, 0.01528, 0.8381, 0.01528, 0.8381, 0.001523, 0.7839, 0.9496, 0.7874, 0.9476, 0.7881, 0.9501, 0.7827, 0.9537, 0.788, 0.9436, 0.7841, 0.9413, 0.7841, 0.9396, 0.7881, 0.9422, 0.8381, 0.001523, 0.8381, 0.01528, 0.8342, 0.01528, 0.8342, 0.001523, 0.7839, 0.9416, 0.7805, 0.9436, 0.7783, 0.9423, 0.7839, 0.939, 0.7882, 0.9502, 0.7827, 0.9539, 0.7839, 0.9388, 0.7884, 0.9417, 0.7827, 0.9539, 0.7771, 0.95, 0.778, 0.9422, 0.7839, 0.9388, 0.8539, 0.001523, 0.8539, 0.01528, 0.8499, 0.01528, 0.8499, 0.001523, 0.7799, 0.9476, 0.7838, 0.9497, 0.7826, 0.953, 0.7775, 0.9496, 0.8342, 0.001523, 0.8342, 0.01528, 0.8303, 0.01528, 0.8303, 0.001523, 0.7879, 0.948, 0.788, 0.9436, 0.7881, 0.9422, 0.7879, 0.95, 0.7805, 0.9436, 0.7805, 0.9476, 0.7773, 0.9499, 0.7783, 0.9423, 0.7874, 0.9476, 0.7874, 0.9436, 0.7882, 0.9418, 0.7881, 0.9501, 0.7838, 0.9497, 0.7879, 0.948, 0.7879, 0.95, 0.7826, 0.953, 0.8499, 0.001523, 0.8499, 0.01528, 0.846, 0.01528, 0.846, 0.001523, 0.7805, 0.9476, 0.7839, 0.9496, 0.7827, 0.9537, 0.7773, 0.9499, 0.7841, 0.9413, 0.7801, 0.9433, 0.7786, 0.9425, 0.7841, 0.9396, 0.846, 0.001523, 0.846, 0.01528, 0.8421, 0.01528, 0.8421, 0.001523, 0.7874, 0.9436, 0.7839, 0.9416, 0.7839, 0.939, 0.7882, 0.9418, 0.7801, 0.9433, 0.7799, 0.9476, 0.7775, 0.9496, 0.7786, 0.9425, 0.8421, 0.001523, 0.8421, 0.01528, 0.8381, 0.01528, 0.8381, 0.001523, 0.7839, 0.9496, 0.7874, 0.9476, 0.7881, 0.9501, 0.7827, 0.9537, 0.788, 0.9436, 0.7841, 0.9413, 0.7841, 0.9396, 0.7881, 0.9422, 0.8381, 0.001523, 0.8381, 0.01528, 0.8342, 0.01528, 0.8342, 0.001523, 0.7839, 0.9416, 0.7805, 0.9436, 0.7783, 0.9423, 0.7839, 0.939, 0.7882, 0.9502, 0.7827, 0.9539, 0.7839, 0.9388, 0.7884, 0.9417, 0.7827, 0.9539, 0.7771, 0.95, 0.778, 0.9422, 0.7839, 0.9388, 0.8539, 0.001523, 0.8539, 0.01528, 0.8499, 0.01528, 0.8499, 0.001523, 0.7799, 0.9476, 0.7838, 0.9497, 0.7826, 0.953, 0.7775, 0.9496, 0.8342, 0.001523, 0.8342, 0.01528, 0.8303, 0.01528, 0.8303, 0.001523, 0.7879, 0.948, 0.788, 0.9436, 0.7881, 0.9422, 0.7879, 0.95, 0.7805, 0.9436, 0.7805, 0.9476, 0.7773, 0.9499, 0.7783, 0.9423, 0.7874, 0.9476, 0.7874, 0.9436, 0.7882, 0.9418, 0.7881, 0.9501, 0.7838, 0.9497, 0.7879, 0.948, 0.7879, 0.95, 0.7826, 0.953, 0.8499, 0.001523, 0.8499, 0.01528, 0.846, 0.01528, 0.846, 0.001523, 0.7805, 0.9476, 0.7839, 0.9496, 0.7827, 0.9537, 0.7773, 0.9499, 0.7841, 0.9413, 0.7801, 0.9433, 0.7786, 0.9425, 0.7841, 0.9396, 0.846, 0.001523, 0.846, 0.01528, 0.8421, 0.01528, 0.8421, 0.001523, 0.7874, 0.9436, 0.7839, 0.9416, 0.7839, 0.939, 0.7882, 0.9418, 0.7801, 0.9433, 0.7799, 0.9476, 0.7775, 0.9496, 0.7786, 0.9425, 0.8421, 0.001523, 0.8421, 0.01528, 0.8381, 0.01528, 0.8381, 0.001523, 0.7839, 0.9496, 0.7874, 0.9476, 0.7881, 0.9501, 0.7827, 0.9537, 0.788, 0.9436, 0.7841, 0.9413, 0.7841, 0.9396, 0.7881, 0.9422, 0.8381, 0.001523, 0.8381, 0.01528, 0.8342, 0.01528, 0.8342, 0.001523, 0.7839, 0.9416, 0.7805, 0.9436, 0.7783, 0.9423, 0.7839, 0.939, 0.7882, 0.9502, 0.7827, 0.9539, 0.7839, 0.9388, 0.7884, 0.9417, 0.7827, 0.9539, 0.7771, 0.95, 0.778, 0.9422, 0.7839, 0.9388, 0.8539, 0.001523, 0.8539, 0.01528, 0.8499, 0.01528, 0.8499, 0.001523, 0.7799, 0.9476, 0.7838, 0.9497, 0.7826, 0.953, 0.7775, 0.9496, 0.8342, 0.001523, 0.8342, 0.01528, 0.8303, 0.01528, 0.8303, 0.001523, 0.7879, 0.948, 0.788, 0.9436, 0.7881, 0.9422, 0.7879, 0.95, 0.7805, 0.9436, 0.7805, 0.9476, 0.7773, 0.9499, 0.7783, 0.9423, 0.7874, 0.9476, 0.7874, 0.9436, 0.7882, 0.9418, 0.7881, 0.9501, 0.7838, 0.9497, 0.7879, 0.948, 0.7879, 0.95, 0.7826, 0.953, 0.8499, 0.001523, 0.8499, 0.01528, 0.846, 0.01528, 0.846, 0.001523, 0.7805, 0.9476, 0.7839, 0.9496, 0.7827, 0.9537, 0.7773, 0.9499, 0.7841, 0.9413, 0.7801, 0.9433, 0.7786, 0.9425, 0.7841, 0.9396, 0.846, 0.001523, 0.846, 0.01528, 0.8421, 0.01528, 0.8421, 0.001523, 0.7874, 0.9436, 0.7839, 0.9416, 0.7839, 0.939, 0.7882, 0.9418, 0.7801, 0.9433, 0.7799, 0.9476, 0.7775, 0.9496, 0.7786, 0.9425, 0.8421, 0.001523, 0.8421, 0.01528, 0.8381, 0.01528, 0.8381, 0.001523, 0.7839, 0.9496, 0.7874, 0.9476, 0.7881, 0.9501, 0.7827, 0.9537, 0.788, 0.9436, 0.7841, 0.9413, 0.7841, 0.9396, 0.7881, 0.9422, 0.8381, 0.001523, 0.8381, 0.01528, 0.8342, 0.01528, 0.8342, 0.001523, 0.7839, 0.9416, 0.7805, 0.9436, 0.7783, 0.9423, 0.7839, 0.939, 0.7882, 0.9502, 0.7827, 0.9539, 0.7839, 0.9388, 0.7884, 0.9417, 0.7827, 0.9539, 0.7771, 0.95, 0.778, 0.9422, 0.7839, 0.9388])
me_quiosque.materials.append(mat_material)
me_quiosque.use_remesh_preserve_volume = False
me_quiosque.use_remesh_preserve_attributes = False
me_quiosque.use_mirror_vertex_groups = False
me_quiosque.update()

# ---- objects
ob_quiosque = bpy.data.objects.new('Quiosque', me_quiosque)
ob_lamp = bpy.data.objects.new('Lamp', light_lamp)
ob_camera = bpy.data.objects.new('Camera', cam_camera)

# ---- transforms, parenting, visibility, modifiers, constraints
ob_quiosque.location = (0.0, 0.0, 0.0)
ob_quiosque.lock_rotations_4d = False
ob_quiosque.empty_display_type = 'ARROWS'
ob_quiosque.lineart.crease_threshold = 0.0
ob_lamp.location = (4.076, 1.005, 5.904)
ob_lamp.rotation_euler = (0.6503, 0.05522, 1.866)
ob_lamp.lock_rotations_4d = False
ob_lamp.empty_display_type = 'ARROWS'
ob_lamp.color = (0.0, 0.0, 0.0, 0.0)
ob_lamp.lineart.crease_threshold = 0.0
ob_camera.location = (7.481, -6.508, 5.344)
ob_camera.rotation_euler = (1.109, 0.0, 0.8149)
ob_camera.lock_rotations_4d = False
ob_camera.empty_display_type = 'ARROWS'
ob_camera.color = (0.0, 0.0, 0.0, 0.0)
ob_camera.display_type = 'WIRE'
ob_camera.lineart.crease_threshold = 0.0

# ---- collection membership
col_collection_1.objects.link(ob_quiosque)
col_collection_1.objects.link(ob_lamp)
col_collection_1.objects.link(ob_camera)

# ---- scene / render settings (as saved in the file)
scene.camera = ob_camera
scene.frame_start = 1; scene.frame_end = 250; scene.frame_set(112)
scene.render.engine = 'BLENDER_EEVEE_NEXT'
scene.render.resolution_percentage = 50
scene.render.dither_intensity = 0.0
scene.cycles.use_denoising = False
scene.cycles.samples = 128
scene.cycles.sampling_pattern = 'TABULATED_SOBOL'
scene.cycles.use_adaptive_sampling = False
scene.cycles.use_light_tree = False
scene.cycles.blur_glossy = 0.0
scene.cycles.sample_clamp_indirect = 0.0
scene.view_settings.view_transform = 'Standard'
bpy.context.view_layer.update()
